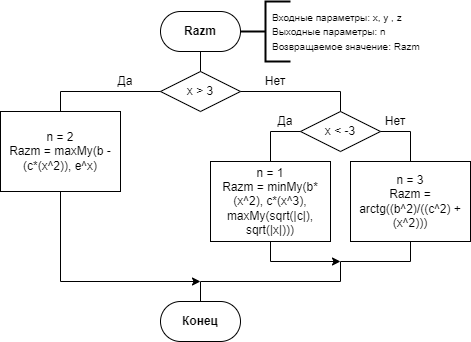

The diagram above was exported from draw.io. Its source (the exported page's mxGraphModel, read from the mxfile embedded in the PNG):
<mxGraphModel dx="627" dy="565" grid="1" gridSize="10" guides="0" tooltips="1" connect="1" arrows="0" fold="1" page="1" pageScale="1" pageWidth="827" pageHeight="1169" background="none" math="0" shadow="0">
  <root>
    <mxCell id="0" />
    <mxCell id="1" parent="0" />
    <mxCell id="GEsONsv_8qL6iSuzSnir-1" value="x &amp;gt; 3" style="rhombus;whiteSpace=wrap;html=1;" parent="1" vertex="1">
      <mxGeometry x="380" y="130" width="80" height="40" as="geometry" />
    </mxCell>
    <mxCell id="GEsONsv_8qL6iSuzSnir-2" value="" style="endArrow=none;html=1;rounded=0;entryX=0.5;entryY=1;entryDx=0;entryDy=0;entryPerimeter=0;exitX=0.5;exitY=0;exitDx=0;exitDy=0;" parent="1" source="GEsONsv_8qL6iSuzSnir-1" edge="1">
      <mxGeometry width="50" height="50" relative="1" as="geometry">
        <mxPoint x="230" y="220" as="sourcePoint" />
        <mxPoint x="420" y="110" as="targetPoint" />
      </mxGeometry>
    </mxCell>
    <mxCell id="GEsONsv_8qL6iSuzSnir-3" value="x &amp;lt; -3" style="rhombus;whiteSpace=wrap;html=1;" parent="1" vertex="1">
      <mxGeometry x="520" y="170" width="80" height="40" as="geometry" />
    </mxCell>
    <mxCell id="GEsONsv_8qL6iSuzSnir-4" value="" style="endArrow=none;html=1;rounded=0;entryX=1;entryY=0.5;entryDx=0;entryDy=0;exitX=0.5;exitY=0;exitDx=0;exitDy=0;" parent="1" source="GEsONsv_8qL6iSuzSnir-3" target="GEsONsv_8qL6iSuzSnir-1" edge="1">
      <mxGeometry width="50" height="50" relative="1" as="geometry">
        <mxPoint x="280" y="270" as="sourcePoint" />
        <mxPoint x="330" y="220" as="targetPoint" />
        <Array as="points">
          <mxPoint x="560" y="150" />
        </Array>
      </mxGeometry>
    </mxCell>
    <mxCell id="GEsONsv_8qL6iSuzSnir-5" value="Нет" style="text;html=1;strokeColor=none;fillColor=none;align=center;verticalAlign=middle;whiteSpace=wrap;rounded=0;" parent="1" vertex="1">
      <mxGeometry x="480" y="130" width="30" height="20" as="geometry" />
    </mxCell>
    <mxCell id="GEsONsv_8qL6iSuzSnir-7" value="" style="endArrow=none;html=1;rounded=0;entryX=0;entryY=0.5;entryDx=0;entryDy=0;" parent="1" target="GEsONsv_8qL6iSuzSnir-1" edge="1">
      <mxGeometry width="50" height="50" relative="1" as="geometry">
        <mxPoint x="280" y="170" as="sourcePoint" />
        <mxPoint x="340" y="150" as="targetPoint" />
        <Array as="points">
          <mxPoint x="280" y="150" />
        </Array>
      </mxGeometry>
    </mxCell>
    <mxCell id="GEsONsv_8qL6iSuzSnir-8" value="Да" style="text;html=1;strokeColor=none;fillColor=none;align=center;verticalAlign=middle;whiteSpace=wrap;rounded=0;" parent="1" vertex="1">
      <mxGeometry x="330" y="130" width="30" height="20" as="geometry" />
    </mxCell>
    <mxCell id="GEsONsv_8qL6iSuzSnir-9" value="n = 1&lt;br&gt;Razm = minMy(b*(x^2), c*(x^3), maxMy(sqrt(|c|), sqrt(|x|)))" style="rounded=0;whiteSpace=wrap;html=1;" parent="1" vertex="1">
      <mxGeometry x="430" y="220" width="120" height="80" as="geometry" />
    </mxCell>
    <mxCell id="GEsONsv_8qL6iSuzSnir-29" value="" style="endArrow=none;html=1;rounded=0;entryX=0.5;entryY=1;entryDx=0;entryDy=0;exitX=0.5;exitY=0;exitDx=0;exitDy=0;" parent="1" target="GEsONsv_8qL6iSuzSnir-9" edge="1">
      <mxGeometry width="50" height="50" relative="1" as="geometry">
        <mxPoint x="490" y="300" as="sourcePoint" />
        <mxPoint x="720" y="290" as="targetPoint" />
      </mxGeometry>
    </mxCell>
    <mxCell id="GEsONsv_8qL6iSuzSnir-31" value="" style="endArrow=none;html=1;rounded=0;entryX=0;entryY=0.5;entryDx=0;entryDy=0;exitX=0.5;exitY=0;exitDx=0;exitDy=0;" parent="1" source="GEsONsv_8qL6iSuzSnir-9" target="GEsONsv_8qL6iSuzSnir-3" edge="1">
      <mxGeometry width="50" height="50" relative="1" as="geometry">
        <mxPoint x="300" y="270" as="sourcePoint" />
        <mxPoint x="350" y="220" as="targetPoint" />
        <Array as="points">
          <mxPoint x="490" y="190" />
        </Array>
      </mxGeometry>
    </mxCell>
    <mxCell id="GEsONsv_8qL6iSuzSnir-32" value="Да" style="text;html=1;strokeColor=none;fillColor=none;align=center;verticalAlign=middle;whiteSpace=wrap;rounded=0;" parent="1" vertex="1">
      <mxGeometry x="490" y="170" width="30" height="20" as="geometry" />
    </mxCell>
    <mxCell id="GEsONsv_8qL6iSuzSnir-33" value="n = 2&lt;br&gt;Razm = maxMy(b - (c*(x^2)), e^x)" style="rounded=0;whiteSpace=wrap;html=1;" parent="1" vertex="1">
      <mxGeometry x="220" y="170" width="120" height="80" as="geometry" />
    </mxCell>
    <mxCell id="GEsONsv_8qL6iSuzSnir-41" value="n = 3&lt;br&gt;Razm = arctg((b^2)/((c^2) + (x^2)))" style="rounded=0;whiteSpace=wrap;html=1;" parent="1" vertex="1">
      <mxGeometry x="570" y="220" width="120" height="80" as="geometry" />
    </mxCell>
    <mxCell id="GEsONsv_8qL6iSuzSnir-42" value="" style="endArrow=none;html=1;rounded=0;exitX=1;exitY=0.5;exitDx=0;exitDy=0;entryX=0.5;entryY=0;entryDx=0;entryDy=0;" parent="1" source="GEsONsv_8qL6iSuzSnir-3" target="GEsONsv_8qL6iSuzSnir-41" edge="1">
      <mxGeometry width="50" height="50" relative="1" as="geometry">
        <mxPoint x="710" y="170" as="sourcePoint" />
        <mxPoint x="760" y="120" as="targetPoint" />
        <Array as="points">
          <mxPoint x="630" y="190" />
        </Array>
      </mxGeometry>
    </mxCell>
    <mxCell id="GEsONsv_8qL6iSuzSnir-43" value="Нет" style="text;html=1;strokeColor=none;fillColor=none;align=center;verticalAlign=middle;whiteSpace=wrap;rounded=0;" parent="1" vertex="1">
      <mxGeometry x="600" y="170" width="30" height="20" as="geometry" />
    </mxCell>
    <mxCell id="GEsONsv_8qL6iSuzSnir-50" value="" style="endArrow=none;html=1;rounded=0;exitX=0.5;exitY=0;exitDx=0;exitDy=0;" parent="1" source="GEsONsv_8qL6iSuzSnir-53" edge="1">
      <mxGeometry width="50" height="50" relative="1" as="geometry">
        <mxPoint x="440" y="910" as="sourcePoint" />
        <mxPoint x="420" y="340" as="targetPoint" />
      </mxGeometry>
    </mxCell>
    <mxCell id="GEsONsv_8qL6iSuzSnir-52" value="&lt;b&gt;Razm&lt;/b&gt;" style="rounded=1;whiteSpace=wrap;html=1;arcSize=50;" parent="1" vertex="1">
      <mxGeometry x="380" y="70" width="80" height="40" as="geometry" />
    </mxCell>
    <mxCell id="GEsONsv_8qL6iSuzSnir-53" value="&lt;b&gt;Конец&lt;/b&gt;" style="rounded=1;whiteSpace=wrap;html=1;arcSize=50;" parent="1" vertex="1">
      <mxGeometry x="380" y="360" width="80" height="40" as="geometry" />
    </mxCell>
    <mxCell id="GEsONsv_8qL6iSuzSnir-54" value="" style="group" parent="1" vertex="1" connectable="0">
      <mxGeometry x="460" y="60" width="220" height="60" as="geometry" />
    </mxCell>
    <mxCell id="cmF1lUIxUgk8CuS8iypQ-2" value="" style="strokeWidth=2;html=1;shape=mxgraph.flowchart.annotation_2;align=left;labelPosition=right;pointerEvents=1;fontFamily=Helvetica;" parent="GEsONsv_8qL6iSuzSnir-54" vertex="1">
      <mxGeometry width="50" height="60" as="geometry" />
    </mxCell>
    <mxCell id="cmF1lUIxUgk8CuS8iypQ-3" value="&lt;div style=&quot;&quot;&gt;&lt;font size=&quot;1&quot;&gt;Входные параметры: x, y , z&lt;/font&gt;&lt;/div&gt;&lt;div style=&quot;&quot;&gt;&lt;font size=&quot;1&quot;&gt;Выходные параметры: n&lt;/font&gt;&lt;/div&gt;&lt;div style=&quot;&quot;&gt;&lt;font size=&quot;1&quot;&gt;Возвращаемое значение: Razm&lt;/font&gt;&lt;/div&gt;" style="text;html=1;strokeColor=none;fillColor=none;align=left;verticalAlign=middle;whiteSpace=wrap;rounded=0;fontFamily=Helvetica;" parent="GEsONsv_8qL6iSuzSnir-54" vertex="1">
      <mxGeometry x="30" width="190" height="60" as="geometry" />
    </mxCell>
    <mxCell id="laedAAGdwPFt7CZ3mjy--1" value="" style="endArrow=classic;html=1;rounded=0;exitX=0.5;exitY=1;exitDx=0;exitDy=0;" edge="1" parent="1" source="GEsONsv_8qL6iSuzSnir-9">
      <mxGeometry width="50" height="50" relative="1" as="geometry">
        <mxPoint x="190" y="350" as="sourcePoint" />
        <mxPoint x="560" y="320" as="targetPoint" />
        <Array as="points">
          <mxPoint x="490" y="320" />
        </Array>
      </mxGeometry>
    </mxCell>
    <mxCell id="laedAAGdwPFt7CZ3mjy--2" value="" style="endArrow=none;html=1;rounded=0;entryX=0.5;entryY=1;entryDx=0;entryDy=0;" edge="1" parent="1" target="GEsONsv_8qL6iSuzSnir-41">
      <mxGeometry width="50" height="50" relative="1" as="geometry">
        <mxPoint x="560" y="320" as="sourcePoint" />
        <mxPoint x="420" y="350" as="targetPoint" />
        <Array as="points">
          <mxPoint x="630" y="320" />
        </Array>
      </mxGeometry>
    </mxCell>
    <mxCell id="laedAAGdwPFt7CZ3mjy--3" value="" style="endArrow=classic;html=1;rounded=0;exitX=0.5;exitY=1;exitDx=0;exitDy=0;" edge="1" parent="1" source="GEsONsv_8qL6iSuzSnir-33">
      <mxGeometry width="50" height="50" relative="1" as="geometry">
        <mxPoint x="260" y="370" as="sourcePoint" />
        <mxPoint x="420" y="340" as="targetPoint" />
        <Array as="points">
          <mxPoint x="280" y="340" />
        </Array>
      </mxGeometry>
    </mxCell>
    <mxCell id="laedAAGdwPFt7CZ3mjy--4" value="" style="endArrow=none;html=1;rounded=0;" edge="1" parent="1">
      <mxGeometry width="50" height="50" relative="1" as="geometry">
        <mxPoint x="420" y="340" as="sourcePoint" />
        <mxPoint x="560" y="320" as="targetPoint" />
        <Array as="points">
          <mxPoint x="560" y="340" />
        </Array>
      </mxGeometry>
    </mxCell>
  </root>
</mxGraphModel>